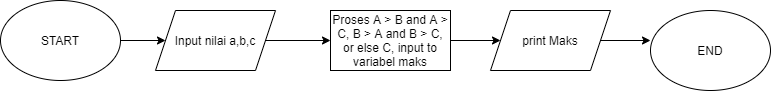

The diagram above was exported from draw.io. Its source (the exported page's mxGraphModel, read from the mxfile embedded in the PNG):
<mxGraphModel dx="1871" dy="462" grid="1" gridSize="10" guides="1" tooltips="1" connect="1" arrows="1" fold="1" page="1" pageScale="1" pageWidth="850" pageHeight="1100" math="0" shadow="0">
  <root>
    <mxCell id="0" />
    <mxCell id="1" parent="0" />
    <mxCell id="wOWoXKsklexAw4jY9TyE-1" value="START" style="ellipse;whiteSpace=wrap;html=1;" parent="1" vertex="1">
      <mxGeometry x="-50" y="210" width="120" height="80" as="geometry" />
    </mxCell>
    <mxCell id="wOWoXKsklexAw4jY9TyE-3" value="" style="endArrow=classic;html=1;rounded=0;exitX=1;exitY=0.5;exitDx=0;exitDy=0;" parent="1" source="wOWoXKsklexAw4jY9TyE-1" target="wOWoXKsklexAw4jY9TyE-4" edge="1">
      <mxGeometry width="50" height="50" relative="1" as="geometry">
        <mxPoint x="70" y="410" as="sourcePoint" />
        <mxPoint x="10" y="340" as="targetPoint" />
      </mxGeometry>
    </mxCell>
    <mxCell id="wOWoXKsklexAw4jY9TyE-4" value="Input nilai a,b,c" style="shape=parallelogram;perimeter=parallelogramPerimeter;whiteSpace=wrap;html=1;fixedSize=1;" parent="1" vertex="1">
      <mxGeometry x="105" y="220" width="120" height="60" as="geometry" />
    </mxCell>
    <mxCell id="wOWoXKsklexAw4jY9TyE-7" value="" style="endArrow=classic;html=1;rounded=0;exitX=1;exitY=0.5;exitDx=0;exitDy=0;entryX=0;entryY=0.5;entryDx=0;entryDy=0;" parent="1" source="wOWoXKsklexAw4jY9TyE-4" edge="1" target="wOWoXKsklexAw4jY9TyE-8">
      <mxGeometry width="50" height="50" relative="1" as="geometry">
        <mxPoint y="460" as="sourcePoint" />
        <mxPoint x="10" y="420" as="targetPoint" />
      </mxGeometry>
    </mxCell>
    <mxCell id="wOWoXKsklexAw4jY9TyE-8" value="Proses A &amp;gt; B and A &amp;gt; C, B &amp;gt; A and B &amp;gt; C, or else C, input to variabel maks" style="rounded=0;whiteSpace=wrap;html=1;" parent="1" vertex="1">
      <mxGeometry x="280" y="220" width="120" height="60" as="geometry" />
    </mxCell>
    <mxCell id="wOWoXKsklexAw4jY9TyE-11" value="print Maks" style="shape=parallelogram;perimeter=parallelogramPerimeter;whiteSpace=wrap;html=1;fixedSize=1;" parent="1" vertex="1">
      <mxGeometry x="440" y="220" width="120" height="60" as="geometry" />
    </mxCell>
    <mxCell id="wOWoXKsklexAw4jY9TyE-12" value="" style="endArrow=classic;html=1;rounded=0;exitX=1;exitY=0.5;exitDx=0;exitDy=0;entryX=0;entryY=0.5;entryDx=0;entryDy=0;" parent="1" source="wOWoXKsklexAw4jY9TyE-8" edge="1" target="wOWoXKsklexAw4jY9TyE-11">
      <mxGeometry width="50" height="50" relative="1" as="geometry">
        <mxPoint x="70" y="520" as="sourcePoint" />
        <mxPoint x="10" y="530" as="targetPoint" />
      </mxGeometry>
    </mxCell>
    <mxCell id="wOWoXKsklexAw4jY9TyE-13" value="" style="endArrow=classic;html=1;rounded=0;entryX=0;entryY=0.375;entryDx=0;entryDy=0;entryPerimeter=0;exitX=1;exitY=0.5;exitDx=0;exitDy=0;" parent="1" source="wOWoXKsklexAw4jY9TyE-11" edge="1" target="wOWoXKsklexAw4jY9TyE-14">
      <mxGeometry width="50" height="50" relative="1" as="geometry">
        <mxPoint x="560" y="250" as="sourcePoint" />
        <mxPoint x="263" y="640" as="targetPoint" />
      </mxGeometry>
    </mxCell>
    <mxCell id="wOWoXKsklexAw4jY9TyE-14" value="END" style="ellipse;whiteSpace=wrap;html=1;" parent="1" vertex="1">
      <mxGeometry x="600" y="220" width="120" height="80" as="geometry" />
    </mxCell>
  </root>
</mxGraphModel>